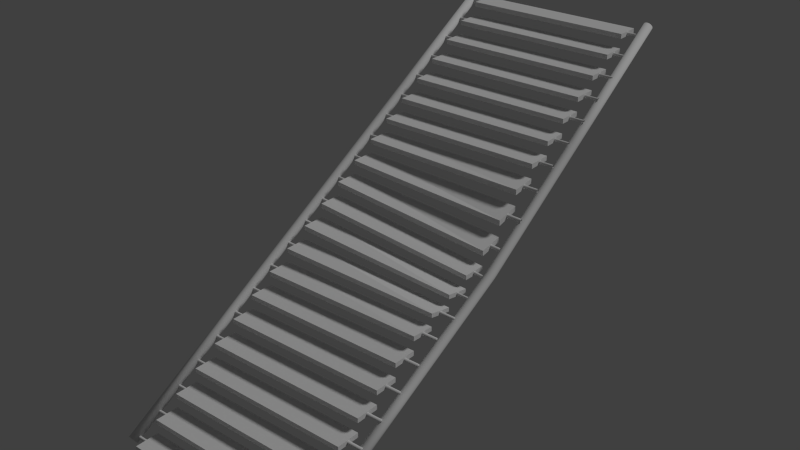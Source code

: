 # Source: stairs.blend  (saved by Blender 2.73.0; exported with 4.5.12 LTS)
import bpy
from mathutils import Matrix  # noqa: F401  (used for matrix-valued properties, if any)

bpy.ops.wm.read_factory_settings(use_empty=True)
scene = bpy.context.scene
scene.name = 'Scene'

# ---- collections
col_collection_1 = bpy.data.collections.new('Collection 1'); scene.collection.children.link(col_collection_1)

# ---- materials (node trees are filled in below, after node groups)
mat_stairs = bpy.data.materials.new('stairs')
mat_stairs.alpha_threshold = 0.0
mat_stairs.use_transparent_shadow = False
mat_stairs.roughness = 0.5
mat_stairs.line_color = (0.0, 0.0, 0.0, 1.0)

# ---- material node trees

# ---- world
world_world = bpy.data.worlds.new('World'); scene.world = world_world
world_world.color = (0.05088, 0.05088, 0.05088)
world_world.use_sun_shadow = False
world_world.sun_shadow_jitter_overblur = 0.0
world_world.cycles.sampling_method = 'MANUAL'
world_world.cycles.sample_map_resolution = 256

# ---- lights
light_sun = bpy.data.lights.new('Sun', 'SUN')
light_sun.transmission_factor = 0.0
light_sun.angle = 0.1993
light_sun.energy = 1.0
light_sun.shadow_buffer_clip_start = 0.5
light_sun.shadow_soft_size = 0.1
light_sun.shadow_cascade_max_distance = 1000.0
light_sun.cycles.use_multiple_importance_sampling = False

# ---- meshes
me_cylinder = bpy.data.meshes.new('Cylinder')
me_cylinder.from_pydata([(1.05, -0.01717, -0.0686), (1.05, 5.154, 3.033), (1.069, -0.01912, -0.06533), (1.069, 5.152, 3.036), (1.085, -0.0247, -0.05604), (1.085, 5.147, 3.045), (1.096, -0.03304, -0.04212), (1.096, 5.139, 3.059), (1.1, -0.04288, -0.02571), (1.1, 5.129, 3.076), (1.096, -0.05272, -0.009305), (1.096, 5.119, 3.092), (1.085, -0.06106, 0.004606), (1.085, 5.111, 3.106), (1.069, -0.06664, 0.0139), (1.069, 5.105, 3.115), (1.05, -0.0686, 0.01717), (1.05, 5.103, 3.118), (1.031, -0.06664, 0.0139), (1.031, 5.105, 3.115), (1.015, -0.06106, 0.004606), (1.015, 5.111, 3.106), (1.004, -0.05272, -0.009305), (1.004, 5.119, 3.092), (1.0, -0.04288, -0.02571), (1.0, 5.129, 3.076), (1.004, -0.03304, -0.04212), (1.004, 5.139, 3.059), (1.015, -0.0247, -0.05604), (1.015, 5.147, 3.045), (1.031, -0.01912, -0.06533), (1.031, 5.152, 3.036), (-1.05, -0.01717, -0.0686), (-1.05, 5.154, 3.033), (-1.069, -0.01912, -0.06533), (-1.069, 5.152, 3.036), (-1.085, -0.0247, -0.05604), (-1.085, 5.147, 3.045), (-1.096, -0.03304, -0.04212), (-1.096, 5.139, 3.059), (-1.1, -0.04288, -0.02571), (-1.1, 5.129, 3.076), (-1.096, -0.05272, -0.009305), (-1.096, 5.119, 3.092), (-1.085, -0.06106, 0.004606), (-1.085, 5.111, 3.106), (-1.069, -0.06664, 0.0139), (-1.069, 5.105, 3.115), (-1.05, -0.0686, 0.01717), (-1.05, 5.103, 3.118), (-1.031, -0.06664, 0.0139), (-1.031, 5.105, 3.115), (-1.015, -0.06106, 0.004606), (-1.015, 5.111, 3.106), (-1.004, -0.05272, -0.009305), (-1.004, 5.119, 3.092), (-1.0, -0.04288, -0.02571), (-1.0, 5.129, 3.076), (-1.004, -0.03304, -0.04212), (-1.004, 5.139, 3.059), (-1.015, -0.0247, -0.05604), (-1.015, 5.147, 3.045), (-1.031, -0.01912, -0.06533), (-1.031, 5.152, 3.036), (-0.9, -0.125, -0.025), (-0.9, 0.125, -0.025), (0.9, 0.125, -0.025), (0.9, -0.125, -0.025), (-0.9, -0.125, 0.025), (-0.9, 0.125, 0.025), (0.9, 0.125, 0.025), (0.9, -0.125, 0.025), (-1.054, 0.01555, 0.0), (1.054, 0.01555, 3.708e-09), (-1.054, 0.011, -0.011), (1.054, 0.011, -0.011), (-1.054, -6.798e-10, -0.01555), (1.054, 3.499e-09, -0.01555), (-1.054, -0.011, -0.011), (1.054, -0.011, -0.011), (-1.054, -0.01555, -1.854e-09), (1.054, -0.01555, 0.0), (-1.054, -0.011, 0.011), (1.054, -0.011, 0.011), (-1.054, -3.994e-09, 0.01555), (1.054, 1.855e-10, 0.01555), (-1.054, 0.011, 0.011), (1.054, 0.011, 0.011), (-0.9, 0.125, 0.125), (-0.9, 0.375, 0.125), (0.9, 0.375, 0.125), (0.9, 0.125, 0.125), (-0.9, 0.125, 0.175), (-0.9, 0.375, 0.175), (0.9, 0.375, 0.175), (0.9, 0.125, 0.175), (-1.054, 0.2656, 0.15), (1.054, 0.2656, 0.15), (-1.054, 0.261, 0.139), (1.054, 0.261, 0.139), (-1.054, 0.25, 0.1344), (1.054, 0.25, 0.1344), (-1.054, 0.239, 0.139), (1.054, 0.239, 0.139), (-1.054, 0.2344, 0.15), (1.054, 0.2344, 0.15), (-1.054, 0.239, 0.161), (1.054, 0.239, 0.161), (-1.054, 0.25, 0.1656), (1.054, 0.25, 0.1656), (-1.054, 0.261, 0.161), (1.054, 0.261, 0.161), (-0.9, 0.375, 0.275), (-0.9, 0.625, 0.275), (0.9, 0.625, 0.275), (0.9, 0.375, 0.275), (-0.9, 0.375, 0.325), (-0.9, 0.625, 0.325), (0.9, 0.625, 0.325), (0.9, 0.375, 0.325), (-1.054, 0.5156, 0.3), (1.054, 0.5156, 0.3), (-1.054, 0.511, 0.289), (1.054, 0.511, 0.289), (-1.054, 0.5, 0.2844), (1.054, 0.5, 0.2844), (-1.054, 0.489, 0.289), (1.054, 0.489, 0.289), (-1.054, 0.4844, 0.3), (1.054, 0.4844, 0.3), (-1.054, 0.489, 0.311), (1.054, 0.489, 0.311), (-1.054, 0.5, 0.3156), (1.054, 0.5, 0.3156), (-1.054, 0.511, 0.311), (1.054, 0.511, 0.311), (-0.9, 0.625, 0.425), (-0.9, 0.875, 0.425), (0.9, 0.875, 0.425), (0.9, 0.625, 0.425), (-0.9, 0.625, 0.475), (-0.9, 0.875, 0.475), (0.9, 0.875, 0.475), (0.9, 0.625, 0.475), (-1.054, 0.7656, 0.45), (1.054, 0.7656, 0.45), (-1.054, 0.761, 0.439), (1.054, 0.761, 0.439), (-1.054, 0.75, 0.4344), (1.054, 0.75, 0.4344), (-1.054, 0.739, 0.439), (1.054, 0.739, 0.439), (-1.054, 0.7344, 0.45), (1.054, 0.7344, 0.45), (-1.054, 0.739, 0.461), (1.054, 0.739, 0.461), (-1.054, 0.75, 0.4656), (1.054, 0.75, 0.4656), (-1.054, 0.761, 0.461), (1.054, 0.761, 0.461), (-0.9, 0.875, 0.575), (-0.9, 1.125, 0.575), (0.9, 1.125, 0.575), (0.9, 0.875, 0.575), (-0.9, 0.875, 0.625), (-0.9, 1.125, 0.625), (0.9, 1.125, 0.625), (0.9, 0.875, 0.625), (-1.054, 1.016, 0.6), (1.054, 1.016, 0.6), (-1.054, 1.011, 0.589), (1.054, 1.011, 0.589), (-1.054, 1.0, 0.5844), (1.054, 1.0, 0.5844), (-1.054, 0.989, 0.589), (1.054, 0.989, 0.589), (-1.054, 0.9844, 0.6), (1.054, 0.9844, 0.6), (-1.054, 0.989, 0.611), (1.054, 0.989, 0.611), (-1.054, 1.0, 0.6156), (1.054, 1.0, 0.6156), (-1.054, 1.011, 0.611), (1.054, 1.011, 0.611), (-0.9, 1.125, 0.725), (-0.9, 1.375, 0.725), (0.9, 1.375, 0.725), (0.9, 1.125, 0.725), (-0.9, 1.125, 0.775), (-0.9, 1.375, 0.775), (0.9, 1.375, 0.775), (0.9, 1.125, 0.775), (-1.054, 1.266, 0.75), (1.054, 1.266, 0.75), (-1.054, 1.261, 0.739), (1.054, 1.261, 0.739), (-1.054, 1.25, 0.7344), (1.054, 1.25, 0.7344), (-1.054, 1.239, 0.739), (1.054, 1.239, 0.739), (-1.054, 1.234, 0.75), (1.054, 1.234, 0.75), (-1.054, 1.239, 0.761), (1.054, 1.239, 0.761), (-1.054, 1.25, 0.7656), (1.054, 1.25, 0.7656), (-1.054, 1.261, 0.761), (1.054, 1.261, 0.761), (-0.9, 1.375, 0.875), (-0.9, 1.625, 0.875), (0.9, 1.625, 0.875), (0.9, 1.375, 0.875), (-0.9, 1.375, 0.925), (-0.9, 1.625, 0.925), (0.9, 1.625, 0.925), (0.9, 1.375, 0.925), (-1.054, 1.516, 0.9), (1.054, 1.516, 0.9), (-1.054, 1.511, 0.889), (1.054, 1.511, 0.889), (-1.054, 1.5, 0.8844), (1.054, 1.5, 0.8844), (-1.054, 1.489, 0.889), (1.054, 1.489, 0.889), (-1.054, 1.484, 0.9), (1.054, 1.484, 0.9), (-1.054, 1.489, 0.911), (1.054, 1.489, 0.911), (-1.054, 1.5, 0.9156), (1.054, 1.5, 0.9156), (-1.054, 1.511, 0.911), (1.054, 1.511, 0.911), (-0.9, 1.625, 1.025), (-0.9, 1.875, 1.025), (0.9, 1.875, 1.009), (0.9, 1.625, 1.025), (-0.9, 1.625, 1.075), (-0.9, 1.875, 1.075), (0.9, 1.875, 1.054), (0.9, 1.625, 1.075), (-1.054, 1.766, 1.05), (1.054, 1.766, 1.044), (-1.054, 1.761, 1.039), (1.054, 1.761, 1.034), (-1.054, 1.75, 1.034), (1.054, 1.75, 1.03), (-1.054, 1.739, 1.039), (1.054, 1.739, 1.036), (-1.054, 1.734, 1.05), (1.054, 1.734, 1.046), (-1.054, 1.739, 1.061), (1.054, 1.739, 1.057), (-1.054, 1.75, 1.066), (1.054, 1.75, 1.06), (-1.054, 1.761, 1.061), (1.054, 1.761, 1.055), (-0.9, 1.875, 1.175), (-0.9, 2.125, 1.175), (0.9, 2.125, 1.094), (0.9, 1.875, 1.145), (-0.9, 1.875, 1.225), (-0.9, 2.125, 1.225), (0.9, 2.125, 1.137), (0.9, 1.875, 1.191), (-1.054, 2.016, 1.2), (1.054, 2.016, 1.137), (-1.054, 2.011, 1.189), (1.054, 2.011, 1.129), (-1.054, 2.0, 1.184), (1.054, 2.0, 1.127), (-1.054, 1.989, 1.189), (1.054, 1.989, 1.133), (-1.054, 1.984, 1.2), (1.054, 1.984, 1.144), (-1.054, 1.989, 1.211), (1.054, 1.989, 1.152), (-1.054, 2.0, 1.216), (1.054, 2.0, 1.154), (-1.054, 2.011, 1.211), (1.054, 2.011, 1.148), (-0.9, 2.125, 1.325), (-0.9, 2.375, 1.325), (0.9, 2.375, 1.175), (0.9, 2.125, 1.224), (-0.9, 2.125, 1.375), (-0.9, 2.375, 1.375), (0.9, 2.375, 1.219), (0.9, 2.125, 1.269), (-1.054, 2.266, 1.35), (1.054, 2.266, 1.213), (-1.054, 2.261, 1.339), (1.054, 2.261, 1.204), (-1.054, 2.25, 1.334), (1.054, 2.25, 1.202), (-1.054, 2.239, 1.339), (1.054, 2.239, 1.208), (-1.054, 2.234, 1.35), (1.054, 2.234, 1.219), (-1.054, 2.239, 1.361), (1.054, 2.239, 1.227), (-1.054, 2.25, 1.366), (1.054, 2.25, 1.229), (-1.054, 2.261, 1.361), (1.054, 2.261, 1.223), (-0.9, 2.375, 1.475), (-0.9, 2.625, 1.475), (0.9, 2.625, 1.301), (0.9, 2.375, 1.311), (-0.9, 2.375, 1.525), (-0.9, 2.625, 1.525), (0.9, 2.625, 1.35), (0.9, 2.375, 1.359), (-1.054, 2.516, 1.5), (1.054, 2.516, 1.319), (-1.054, 2.511, 1.489), (1.054, 2.511, 1.308), (-1.054, 2.5, 1.484), (1.054, 2.5, 1.304), (-1.054, 2.489, 1.489), (1.054, 2.489, 1.309), (-1.054, 2.484, 1.5), (1.054, 2.484, 1.32), (-1.054, 2.489, 1.511), (1.054, 2.489, 1.33), (-1.054, 2.5, 1.516), (1.054, 2.5, 1.334), (-1.054, 2.511, 1.511), (1.054, 2.511, 1.33), (-0.9, 2.625, 1.625), (-0.9, 2.875, 1.625), (0.9, 2.875, 1.497), (0.9, 2.625, 1.455), (-0.9, 2.625, 1.675), (-0.9, 2.875, 1.675), (0.9, 2.875, 1.552), (0.9, 2.625, 1.51), (-1.054, 2.766, 1.65), (1.054, 2.766, 1.498), (-1.054, 2.761, 1.639), (1.054, 2.761, 1.485), (-1.054, 2.75, 1.634), (1.054, 2.75, 1.478), (-1.054, 2.739, 1.639), (1.054, 2.739, 1.482), (-1.054, 2.734, 1.65), (1.054, 2.734, 1.493), (-1.054, 2.739, 1.661), (1.054, 2.739, 1.505), (-1.054, 2.75, 1.666), (1.054, 2.75, 1.512), (-1.054, 2.761, 1.661), (1.054, 2.761, 1.51), (-0.9, 2.875, 1.775), (-0.9, 3.125, 1.775), (0.9, 3.125, 1.724), (0.9, 2.875, 1.666), (-0.9, 2.875, 1.825), (-0.9, 3.125, 1.825), (0.9, 3.125, 1.78), (0.9, 2.875, 1.725), (-1.054, 3.016, 1.8), (1.054, 3.016, 1.725), (-1.054, 3.011, 1.789), (1.054, 3.011, 1.711), (-1.054, 3.0, 1.784), (1.054, 3.0, 1.703), (-1.054, 2.989, 1.789), (1.054, 2.989, 1.706), (-1.054, 2.984, 1.8), (1.054, 2.984, 1.717), (-1.054, 2.989, 1.811), (1.054, 2.989, 1.731), (-1.054, 3.0, 1.816), (1.054, 3.0, 1.739), (-1.054, 3.011, 1.811), (1.054, 3.011, 1.736), (-0.9, 3.125, 1.925), (-0.9, 3.375, 1.925), (0.9, 3.375, 1.923), (0.9, 3.125, 1.892), (-0.9, 3.125, 1.975), (-0.9, 3.375, 1.975), (0.9, 3.375, 1.974), (0.9, 3.125, 1.949), (-1.054, 3.266, 1.95), (1.054, 3.266, 1.94), (-1.054, 3.261, 1.939), (1.054, 3.261, 1.928), (-1.054, 3.25, 1.934), (1.054, 3.25, 1.921), (-1.054, 3.239, 1.939), (1.054, 3.239, 1.925), (-1.054, 3.234, 1.95), (1.054, 3.234, 1.936), (-1.054, 3.239, 1.961), (1.054, 3.239, 1.948), (-1.054, 3.25, 1.966), (1.054, 3.25, 1.955), (-1.054, 3.261, 1.961), (1.054, 3.261, 1.951), (-0.9, 3.375, 2.075), (-0.9, 3.625, 2.075), (0.9, 3.625, 2.075), (0.9, 3.375, 2.075), (-0.9, 3.375, 2.125), (-0.9, 3.625, 2.125), (0.9, 3.625, 2.125), (0.9, 3.375, 2.125), (-1.054, 3.516, 2.1), (1.054, 3.516, 2.1), (-1.054, 3.511, 2.089), (1.054, 3.511, 2.089), (-1.054, 3.5, 2.084), (1.054, 3.5, 2.084), (-1.054, 3.489, 2.089), (1.054, 3.489, 2.089), (-1.054, 3.484, 2.1), (1.054, 3.484, 2.1), (-1.054, 3.489, 2.111), (1.054, 3.489, 2.111), (-1.054, 3.5, 2.116), (1.054, 3.5, 2.116), (-1.054, 3.511, 2.111), (1.054, 3.511, 2.111), (-0.9, 3.625, 2.225), (-0.9, 3.875, 2.225), (0.9, 3.875, 2.225), (0.9, 3.625, 2.225), (-0.9, 3.625, 2.275), (-0.9, 3.875, 2.275), (0.9, 3.875, 2.275), (0.9, 3.625, 2.275), (-1.054, 3.766, 2.25), (1.054, 3.766, 2.25), (-1.054, 3.761, 2.239), (1.054, 3.761, 2.239), (-1.054, 3.75, 2.234), (1.054, 3.75, 2.234), (-1.054, 3.739, 2.239), (1.054, 3.739, 2.239), (-1.054, 3.734, 2.25), (1.054, 3.734, 2.25), (-1.054, 3.739, 2.261), (1.054, 3.739, 2.261), (-1.054, 3.75, 2.266), (1.054, 3.75, 2.266), (-1.054, 3.761, 2.261), (1.054, 3.761, 2.261), (-0.9, 3.875, 2.375), (-0.9, 4.125, 2.375), (0.9, 4.125, 2.375), (0.9, 3.875, 2.375), (-0.9, 3.875, 2.425), (-0.9, 4.125, 2.425), (0.9, 4.125, 2.425), (0.9, 3.875, 2.425), (-1.054, 4.016, 2.4), (1.054, 4.016, 2.4), (-1.054, 4.011, 2.389), (1.054, 4.011, 2.389), (-1.054, 4.0, 2.384), (1.054, 4.0, 2.384), (-1.054, 3.989, 2.389), (1.054, 3.989, 2.389), (-1.054, 3.984, 2.4), (1.054, 3.984, 2.4), (-1.054, 3.989, 2.411), (1.054, 3.989, 2.411), (-1.054, 4.0, 2.416), (1.054, 4.0, 2.416), (-1.054, 4.011, 2.411), (1.054, 4.011, 2.411), (-0.9, 4.125, 2.525), (-0.9, 4.375, 2.525), (0.9, 4.375, 2.525), (0.9, 4.125, 2.525), (-0.9, 4.125, 2.575), (-0.9, 4.375, 2.575), (0.9, 4.375, 2.575), (0.9, 4.125, 2.575), (-1.054, 4.266, 2.55), (1.054, 4.266, 2.55), (-1.054, 4.261, 2.539), (1.054, 4.261, 2.539), (-1.054, 4.25, 2.534), (1.054, 4.25, 2.534), (-1.054, 4.239, 2.539), (1.054, 4.239, 2.539), (-1.054, 4.234, 2.55), (1.054, 4.234, 2.55), (-1.054, 4.239, 2.561), (1.054, 4.239, 2.561), (-1.054, 4.25, 2.566), (1.054, 4.25, 2.566), (-1.054, 4.261, 2.561), (1.054, 4.261, 2.561), (-0.9, 4.375, 2.675), (-0.9, 4.625, 2.675), (0.9, 4.625, 2.675), (0.9, 4.375, 2.675), (-0.9, 4.375, 2.725), (-0.9, 4.625, 2.725), (0.9, 4.625, 2.725), (0.9, 4.375, 2.725), (-1.054, 4.516, 2.7), (1.054, 4.516, 2.7), (-1.054, 4.511, 2.689), (1.054, 4.511, 2.689), (-1.054, 4.5, 2.684), (1.054, 4.5, 2.684), (-1.054, 4.489, 2.689), (1.054, 4.489, 2.689), (-1.054, 4.484, 2.7), (1.054, 4.484, 2.7), (-1.054, 4.489, 2.711), (1.054, 4.489, 2.711), (-1.054, 4.5, 2.716), (1.054, 4.5, 2.716), (-1.054, 4.511, 2.711), (1.054, 4.511, 2.711), (-0.9, 4.625, 2.825), (-0.9, 4.875, 2.825), (0.9, 4.875, 2.825), (0.9, 4.625, 2.825), (-0.9, 4.625, 2.875), (-0.9, 4.875, 2.875), (0.9, 4.875, 2.875), (0.9, 4.625, 2.875), (-1.054, 4.766, 2.85), (1.054, 4.766, 2.85), (-1.054, 4.761, 2.839), (1.054, 4.761, 2.839), (-1.054, 4.75, 2.834), (1.054, 4.75, 2.834), (-1.054, 4.739, 2.839), (1.054, 4.739, 2.839), (-1.054, 4.734, 2.85), (1.054, 4.734, 2.85), (-1.054, 4.739, 2.861), (1.054, 4.739, 2.861), (-1.054, 4.75, 2.866), (1.054, 4.75, 2.866), (-1.054, 4.761, 2.861), (1.054, 4.761, 2.861), (-0.9, 4.875, 2.975), (-0.9, 5.125, 2.975), (0.9, 5.125, 2.975), (0.9, 4.875, 2.975), (-0.9, 4.875, 3.025), (-0.9, 5.125, 3.025), (0.9, 5.125, 3.025), (0.9, 4.875, 3.025), (-1.054, 5.016, 3.0), (1.054, 5.016, 3.0), (-1.054, 5.011, 2.989), (1.054, 5.011, 2.989), (-1.054, 5.0, 2.984), (1.054, 5.0, 2.984), (-1.054, 4.989, 2.989), (1.054, 4.989, 2.989), (-1.054, 4.984, 3.0), (1.054, 4.984, 3.0), (-1.054, 4.989, 3.011), (1.054, 4.989, 3.011), (-1.054, 5.0, 3.016), (1.054, 5.0, 3.016), (-1.054, 5.011, 3.011), (1.054, 5.011, 3.011), (1.05, 2.569, 1.299), (1.069, 2.567, 1.303), (1.085, 2.561, 1.312), (1.096, 2.553, 1.326), (1.1, 2.543, 1.342), (1.096, 2.533, 1.359), (1.085, 2.525, 1.372), (1.069, 2.519, 1.382), (1.05, 2.517, 1.385), (1.031, 2.519, 1.382), (1.015, 2.525, 1.372), (1.004, 2.533, 1.359), (1.0, 2.543, 1.342), (1.004, 2.553, 1.326), (1.015, 2.561, 1.312), (1.031, 2.567, 1.303), (-1.05, 2.569, 1.482), (-1.069, 2.567, 1.485), (-1.085, 2.561, 1.495), (-1.096, 2.553, 1.509), (-1.1, 2.543, 1.525), (-1.096, 2.533, 1.541), (-1.085, 2.525, 1.555), (-1.069, 2.519, 1.565), (-1.05, 2.517, 1.568), (-1.031, 2.519, 1.565), (-1.015, 2.525, 1.555), (-1.004, 2.533, 1.541), (-1.0, 2.543, 1.525), (-1.004, 2.553, 1.509), (-1.015, 2.561, 1.495), (-1.031, 2.567, 1.485), (-1.05, 3.862, 2.257), (-1.069, 3.86, 2.261), (-1.085, 3.854, 2.27), (-1.096, 3.846, 2.284), (-1.1, 3.836, 2.3), (-1.096, 3.826, 2.317), (-1.085, 3.818, 2.331), (-1.069, 3.812, 2.34), (-1.05, 3.81, 2.343), (-1.031, 3.812, 2.34), (-1.015, 3.818, 2.331), (-1.004, 3.826, 2.317), (-1.0, 3.836, 2.3), (-1.004, 3.846, 2.284), (-1.015, 3.854, 2.27), (-1.031, 3.86, 2.261), (1.05, 3.862, 2.166), (1.069, 3.86, 2.169), (1.085, 3.854, 2.179), (1.096, 3.846, 2.192), (1.1, 3.836, 2.209), (1.096, 3.826, 2.225), (1.085, 3.818, 2.239), (1.069, 3.812, 2.249), (1.05, 3.81, 2.252), (1.031, 3.812, 2.249), (1.015, 3.818, 2.239), (1.004, 3.826, 2.225), (1.0, 3.836, 2.209), (1.004, 3.846, 2.192), (1.015, 3.854, 2.179), (1.031, 3.86, 2.169), (1.069, 1.274, 0.6186), (1.085, 1.268, 0.6279), (1.096, 1.26, 0.6418), (1.1, 1.25, 0.6582), (1.096, 1.24, 0.6746), (1.085, 1.232, 0.6885), (1.069, 1.226, 0.6978), (1.05, 1.224, 0.7011), (1.031, 1.226, 0.6978), (1.015, 1.232, 0.6885), (1.004, 1.24, 0.6746), (1.0, 1.25, 0.6582), (1.004, 1.26, 0.6418), (1.015, 1.268, 0.6279), (1.031, 1.274, 0.6186), (1.05, 1.276, 0.6153), (-1.069, 1.274, 0.71), (-1.085, 1.268, 0.7193), (-1.096, 1.26, 0.7332), (-1.1, 1.25, 0.7496), (-1.096, 1.24, 0.766), (-1.085, 1.232, 0.7799), (-1.069, 1.226, 0.7892), (-1.05, 1.224, 0.7925), (-1.031, 1.226, 0.7892), (-1.015, 1.232, 0.7799), (-1.004, 1.24, 0.766), (-1.0, 1.25, 0.7496), (-1.004, 1.26, 0.7332), (-1.015, 1.268, 0.7193), (-1.031, 1.274, 0.71), (-1.05, 1.276, 0.7067)], [], [(616, 1, 3, 617), (617, 3, 5, 618), (618, 5, 7, 619), (619, 7, 9, 620), (620, 9, 11, 621), (621, 11, 13, 622), (622, 13, 15, 623), (623, 15, 17, 624), (624, 17, 19, 625), (625, 19, 21, 626), (626, 21, 23, 627), (627, 23, 25, 628), (628, 25, 27, 629), (629, 27, 29, 630), (3, 1, 31, 29, 27, 25, 23, 21, 19, 17, 15, 13, 11, 9, 7, 5), (631, 31, 1, 616), (630, 29, 31, 631), (0, 2, 4, 6, 8, 10, 12, 14, 16, 18, 20, 22, 24, 26, 28, 30), (600, 601, 35, 33), (601, 602, 37, 35), (602, 603, 39, 37), (603, 604, 41, 39), (604, 605, 43, 41), (605, 606, 45, 43), (606, 607, 47, 45), (607, 608, 49, 47), (608, 609, 51, 49), (609, 610, 53, 51), (610, 611, 55, 53), (611, 612, 57, 55), (612, 613, 59, 57), (613, 614, 61, 59), (35, 37, 39, 41, 43, 45, 47, 49, 51, 53, 55, 57, 59, 61, 63, 33), (615, 600, 33, 63), (614, 615, 63, 61), (32, 62, 60, 58, 56, 54, 52, 50, 48, 46, 44, 42, 40, 38, 36, 34), (68, 69, 65, 64), (69, 70, 66, 65), (70, 71, 67, 66), (71, 68, 64, 67), (64, 65, 66, 67), (71, 70, 69, 68), (72, 73, 75, 74), (74, 75, 77, 76), (76, 77, 79, 78), (78, 79, 81, 80), (80, 81, 83, 82), (82, 83, 85, 84), (86, 87, 73, 72), (84, 85, 87, 86), (92, 93, 89, 88), (93, 94, 90, 89), (94, 95, 91, 90), (95, 92, 88, 91), (88, 89, 90, 91), (95, 94, 93, 92), (96, 97, 99, 98), (98, 99, 101, 100), (100, 101, 103, 102), (102, 103, 105, 104), (104, 105, 107, 106), (106, 107, 109, 108), (110, 111, 97, 96), (108, 109, 111, 110), (116, 117, 113, 112), (117, 118, 114, 113), (118, 119, 115, 114), (119, 116, 112, 115), (112, 113, 114, 115), (119, 118, 117, 116), (120, 121, 123, 122), (122, 123, 125, 124), (124, 125, 127, 126), (126, 127, 129, 128), (128, 129, 131, 130), (130, 131, 133, 132), (134, 135, 121, 120), (132, 133, 135, 134), (140, 141, 137, 136), (141, 142, 138, 137), (142, 143, 139, 138), (143, 140, 136, 139), (136, 137, 138, 139), (143, 142, 141, 140), (144, 145, 147, 146), (146, 147, 149, 148), (148, 149, 151, 150), (150, 151, 153, 152), (152, 153, 155, 154), (154, 155, 157, 156), (158, 159, 145, 144), (156, 157, 159, 158), (164, 165, 161, 160), (165, 166, 162, 161), (166, 167, 163, 162), (167, 164, 160, 163), (160, 161, 162, 163), (167, 166, 165, 164), (168, 169, 171, 170), (170, 171, 173, 172), (172, 173, 175, 174), (174, 175, 177, 176), (176, 177, 179, 178), (178, 179, 181, 180), (182, 183, 169, 168), (180, 181, 183, 182), (188, 189, 185, 184), (189, 190, 186, 185), (190, 191, 187, 186), (191, 188, 184, 187), (184, 185, 186, 187), (191, 190, 189, 188), (192, 193, 195, 194), (194, 195, 197, 196), (196, 197, 199, 198), (198, 199, 201, 200), (200, 201, 203, 202), (202, 203, 205, 204), (206, 207, 193, 192), (204, 205, 207, 206), (212, 213, 209, 208), (213, 214, 210, 209), (214, 215, 211, 210), (215, 212, 208, 211), (208, 209, 210, 211), (215, 214, 213, 212), (216, 217, 219, 218), (218, 219, 221, 220), (220, 221, 223, 222), (222, 223, 225, 224), (224, 225, 227, 226), (226, 227, 229, 228), (230, 231, 217, 216), (228, 229, 231, 230), (236, 237, 233, 232), (237, 238, 234, 233), (238, 239, 235, 234), (239, 236, 232, 235), (232, 233, 234, 235), (239, 238, 237, 236), (240, 241, 243, 242), (242, 243, 245, 244), (244, 245, 247, 246), (246, 247, 249, 248), (248, 249, 251, 250), (250, 251, 253, 252), (254, 255, 241, 240), (252, 253, 255, 254), (260, 261, 257, 256), (261, 262, 258, 257), (262, 263, 259, 258), (263, 260, 256, 259), (256, 257, 258, 259), (263, 262, 261, 260), (264, 265, 267, 266), (266, 267, 269, 268), (268, 269, 271, 270), (270, 271, 273, 272), (272, 273, 275, 274), (274, 275, 277, 276), (278, 279, 265, 264), (276, 277, 279, 278), (284, 285, 281, 280), (285, 286, 282, 281), (286, 287, 283, 282), (287, 284, 280, 283), (280, 281, 282, 283), (287, 286, 285, 284), (288, 289, 291, 290), (290, 291, 293, 292), (292, 293, 295, 294), (294, 295, 297, 296), (296, 297, 299, 298), (298, 299, 301, 300), (302, 303, 289, 288), (300, 301, 303, 302), (308, 309, 305, 304), (309, 310, 306, 305), (310, 311, 307, 306), (311, 308, 304, 307), (304, 305, 306, 307), (311, 310, 309, 308), (312, 313, 315, 314), (314, 315, 317, 316), (316, 317, 319, 318), (318, 319, 321, 320), (320, 321, 323, 322), (322, 323, 325, 324), (326, 327, 313, 312), (324, 325, 327, 326), (332, 333, 329, 328), (333, 334, 330, 329), (334, 335, 331, 330), (335, 332, 328, 331), (328, 329, 330, 331), (335, 334, 333, 332), (336, 337, 339, 338), (338, 339, 341, 340), (340, 341, 343, 342), (342, 343, 345, 344), (344, 345, 347, 346), (346, 347, 349, 348), (350, 351, 337, 336), (348, 349, 351, 350), (356, 357, 353, 352), (357, 358, 354, 353), (358, 359, 355, 354), (359, 356, 352, 355), (352, 353, 354, 355), (359, 358, 357, 356), (360, 361, 363, 362), (362, 363, 365, 364), (364, 365, 367, 366), (366, 367, 369, 368), (368, 369, 371, 370), (370, 371, 373, 372), (374, 375, 361, 360), (372, 373, 375, 374), (380, 381, 377, 376), (381, 382, 378, 377), (382, 383, 379, 378), (383, 380, 376, 379), (376, 377, 378, 379), (383, 382, 381, 380), (384, 385, 387, 386), (386, 387, 389, 388), (388, 389, 391, 390), (390, 391, 393, 392), (392, 393, 395, 394), (394, 395, 397, 396), (398, 399, 385, 384), (396, 397, 399, 398), (404, 405, 401, 400), (405, 406, 402, 401), (406, 407, 403, 402), (407, 404, 400, 403), (400, 401, 402, 403), (407, 406, 405, 404), (408, 409, 411, 410), (410, 411, 413, 412), (412, 413, 415, 414), (414, 415, 417, 416), (416, 417, 419, 418), (418, 419, 421, 420), (422, 423, 409, 408), (420, 421, 423, 422), (428, 429, 425, 424), (429, 430, 426, 425), (430, 431, 427, 426), (431, 428, 424, 427), (424, 425, 426, 427), (431, 430, 429, 428), (432, 433, 435, 434), (434, 435, 437, 436), (436, 437, 439, 438), (438, 439, 441, 440), (440, 441, 443, 442), (442, 443, 445, 444), (446, 447, 433, 432), (444, 445, 447, 446), (452, 453, 449, 448), (453, 454, 450, 449), (454, 455, 451, 450), (455, 452, 448, 451), (448, 449, 450, 451), (455, 454, 453, 452), (456, 457, 459, 458), (458, 459, 461, 460), (460, 461, 463, 462), (462, 463, 465, 464), (464, 465, 467, 466), (466, 467, 469, 468), (470, 471, 457, 456), (468, 469, 471, 470), (476, 477, 473, 472), (477, 478, 474, 473), (478, 479, 475, 474), (479, 476, 472, 475), (472, 473, 474, 475), (479, 478, 477, 476), (480, 481, 483, 482), (482, 483, 485, 484), (484, 485, 487, 486), (486, 487, 489, 488), (488, 489, 491, 490), (490, 491, 493, 492), (494, 495, 481, 480), (492, 493, 495, 494), (500, 501, 497, 496), (501, 502, 498, 497), (502, 503, 499, 498), (503, 500, 496, 499), (496, 497, 498, 499), (503, 502, 501, 500), (504, 505, 507, 506), (506, 507, 509, 508), (508, 509, 511, 510), (510, 511, 513, 512), (512, 513, 515, 514), (514, 515, 517, 516), (518, 519, 505, 504), (516, 517, 519, 518), (524, 525, 521, 520), (525, 526, 522, 521), (526, 527, 523, 522), (527, 524, 520, 523), (520, 521, 522, 523), (527, 526, 525, 524), (528, 529, 531, 530), (530, 531, 533, 532), (532, 533, 535, 534), (534, 535, 537, 536), (536, 537, 539, 538), (538, 539, 541, 540), (542, 543, 529, 528), (540, 541, 543, 542), (548, 549, 545, 544), (549, 550, 546, 545), (550, 551, 547, 546), (551, 548, 544, 547), (544, 545, 546, 547), (551, 550, 549, 548), (552, 553, 555, 554), (554, 555, 557, 556), (556, 557, 559, 558), (558, 559, 561, 560), (560, 561, 563, 562), (562, 563, 565, 564), (566, 567, 553, 552), (564, 565, 567, 566), (647, 568, 569, 632), (632, 569, 570, 633), (633, 570, 571, 634), (634, 571, 572, 635), (635, 572, 573, 636), (636, 573, 574, 637), (637, 574, 575, 638), (638, 575, 576, 639), (639, 576, 577, 640), (640, 577, 578, 641), (641, 578, 579, 642), (642, 579, 580, 643), (643, 580, 581, 644), (644, 581, 582, 645), (646, 583, 568, 647), (645, 582, 583, 646), (663, 648, 585, 584), (648, 649, 586, 585), (649, 650, 587, 586), (650, 651, 588, 587), (651, 652, 589, 588), (652, 653, 590, 589), (653, 654, 591, 590), (654, 655, 592, 591), (655, 656, 593, 592), (656, 657, 594, 593), (657, 658, 595, 594), (658, 659, 596, 595), (659, 660, 597, 596), (660, 661, 598, 597), (662, 663, 584, 599), (661, 662, 599, 598), (267, 265, 279, 277, 275, 273, 271, 269), (243, 241, 255, 253, 251, 249, 247, 245), (219, 217, 231, 229, 227, 225, 223, 221), (195, 193, 207, 205, 203, 201, 199, 197), (171, 169, 183, 181, 179, 177, 175, 173), (147, 145, 159, 157, 155, 153, 151, 149), (123, 121, 135, 133, 131, 129, 127, 125), (598, 599, 615, 614), (599, 584, 600, 615), (597, 598, 614, 613), (596, 597, 613, 612), (595, 596, 612, 611), (594, 595, 611, 610), (593, 594, 610, 609), (592, 593, 609, 608), (591, 592, 608, 607), (590, 591, 607, 606), (589, 590, 606, 605), (588, 589, 605, 604), (587, 588, 604, 603), (586, 587, 603, 602), (585, 586, 602, 601), (584, 585, 601, 600), (582, 630, 631, 583), (583, 631, 616, 568), (581, 629, 630, 582), (580, 628, 629, 581), (579, 627, 628, 580), (578, 626, 627, 579), (577, 625, 626, 578), (576, 624, 625, 577), (575, 623, 624, 576), (574, 622, 623, 575), (573, 621, 622, 574), (572, 620, 621, 573), (571, 619, 620, 572), (570, 618, 619, 571), (569, 617, 618, 570), (568, 616, 617, 569), (28, 645, 646, 30), (30, 646, 647, 0), (26, 644, 645, 28), (24, 643, 644, 26), (22, 642, 643, 24), (20, 641, 642, 22), (18, 640, 641, 20), (16, 639, 640, 18), (14, 638, 639, 16), (12, 637, 638, 14), (10, 636, 637, 12), (8, 635, 636, 10), (6, 634, 635, 8), (4, 633, 634, 6), (2, 632, 633, 4), (0, 647, 632, 2), (60, 62, 662, 661), (62, 32, 663, 662), (58, 60, 661, 660), (56, 58, 660, 659), (54, 56, 659, 658), (52, 54, 658, 657), (50, 52, 657, 656), (48, 50, 656, 655), (46, 48, 655, 654), (44, 46, 654, 653), (42, 44, 653, 652), (40, 42, 652, 651), (38, 40, 651, 650), (36, 38, 650, 649), (34, 36, 649, 648), (32, 34, 648, 663)])
me_cylinder.polygons.foreach_set('use_smooth', [1, 1, 1, 1, 1, 1, 1, 1, 1, 1, 1, 1, 1, 1, 0, 1, 1, 0, 1, 1, 1, 1, 1, 1, 1, 1, 1, 1, 1, 1, 1, 1, 0, 1, 1, 0, 0, 0, 0, 0, 0, 0, 1, 1, 1, 1, 1, 1, 1, 1, 0, 0, 0, 0, 0, 0, 1, 1, 1, 1, 1, 1, 1, 1, 0, 0, 0, 0, 0, 0, 1, 1, 1, 1, 1, 1, 1, 1, 0, 0, 0, 0, 0, 0, 1, 1, 1, 1, 1, 1, 1, 1, 0, 0, 0, 0, 0, 0, 1, 1, 1, 1, 1, 1, 1, 1, 0, 0, 0, 0, 0, 0, 1, 1, 1, 1, 1, 1, 1, 1, 0, 0, 0, 0, 0, 0, 1, 1, 1, 1, 1, 1, 1, 1, 0, 0, 0, 0, 0, 0, 1, 1, 1, 1, 1, 1, 1, 1, 0, 0, 0, 0, 0, 0, 1, 1, 1, 1, 1, 1, 1, 1, 0, 0, 0, 0, 0, 0, 1, 1, 1, 1, 1, 1, 1, 1, 0, 0, 0, 0, 0, 0, 1, 1, 1, 1, 1, 1, 1, 1, 0, 0, 0, 0, 0, 0, 1, 1, 1, 1, 1, 1, 1, 1, 0, 0, 0, 0, 0, 0, 1, 1, 1, 1, 1, 1, 1, 1, 0, 0, 0, 0, 0, 0, 1, 1, 1, 1, 1, 1, 1, 1, 0, 0, 0, 0, 0, 0, 1, 1, 1, 1, 1, 1, 1, 1, 0, 0, 0, 0, 0, 0, 1, 1, 1, 1, 1, 1, 1, 1, 0, 0, 0, 0, 0, 0, 1, 1, 1, 1, 1, 1, 1, 1, 0, 0, 0, 0, 0, 0, 1, 1, 1, 1, 1, 1, 1, 1, 0, 0, 0, 0, 0, 0, 1, 1, 1, 1, 1, 1, 1, 1, 0, 0, 0, 0, 0, 0, 1, 1, 1, 1, 1, 1, 1, 1, 0, 0, 0, 0, 0, 0, 1, 1, 1, 1, 1, 1, 1, 1, 1, 1, 1, 1, 1, 1, 1, 1, 1, 1, 1, 1, 1, 1, 1, 1, 1, 1, 1, 1, 1, 1, 1, 1, 1, 1, 1, 1, 1, 1, 1, 1, 1, 1, 1, 1, 1, 1, 1, 1, 1, 1, 1, 1, 1, 1, 1, 1, 1, 1, 1, 1, 1, 1, 1, 1, 1, 1, 1, 1, 1, 1, 1, 1, 1, 1, 1, 1, 1, 1, 1, 1, 1, 1, 1, 1, 1, 1, 1, 1, 1, 1, 1, 1, 1, 1, 1, 1, 1, 1, 1, 1, 1, 1, 1, 1, 1, 1, 1, 1, 1, 1, 1])
_uv = me_cylinder.uv_layers.new(name='UVMap')
_uv.uv.foreach_set('vector', [0.6897, 0.7807, 0.6897, 0.4781, 0.695, 0.478, 0.695, 0.7807, 0.695, 0.7807, 0.695, 0.478, 0.7003, 0.4779, 0.7003, 0.7805, 0.7003, 0.7805, 0.7003, 0.4779, 0.7056, 0.4777, 0.7056, 0.7803, 0.7056, 0.7803, 0.7056, 0.4777, 0.7109, 0.4774, 0.7109, 0.78, 0.7109, 0.78, 0.7109, 0.4774, 0.7161, 0.4771, 0.7161, 0.7798, 0.7161, 0.7798, 0.7161, 0.4771, 0.7214, 0.4769, 0.7214, 0.7796, 0.7214, 0.7796, 0.7214, 0.4769, 0.7267, 0.4768, 0.7267, 0.7794, 0.7267, 0.7794, 0.7267, 0.4768, 0.732, 0.4767, 0.732, 0.7794, 0.732, 0.7794, 0.732, 0.4767, 0.7373, 0.4768, 0.7373, 0.7794, 0.7373, 0.7794, 0.7373, 0.4768, 0.7425, 0.4769, 0.7425, 0.7795, 0.7425, 0.7795, 0.7425, 0.4769, 0.7478, 0.4771, 0.7478, 0.7797, 0.7478, 0.7797, 0.7478, 0.4771, 0.7531, 0.4773, 0.7531, 0.7799, 0.7531, 0.7799, 0.7531, 0.4773, 0.7584, 0.4775, 0.7584, 0.7801, 0.7584, 0.7801, 0.7584, 0.4775, 0.7637, 0.4777, 0.7637, 0.7803, 0.8283, 0.3892, 0.8191, 0.3984, 0.8071, 0.4034, 0.7941, 0.4034, 0.7821, 0.3984, 0.7729, 0.3892, 0.768, 0.3772, 0.768, 0.3642, 0.7729, 0.3522, 0.7821, 0.343, 0.7941, 0.3381, 0.8071, 0.3381, 0.8191, 0.343, 0.8283, 0.3522, 0.8332, 0.3642, 0.8332, 0.3772, 0.7689, 0.7805, 0.7689, 0.4778, 0.7742, 0.4779, 0.7742, 0.7805, 0.7637, 0.7803, 0.7637, 0.4777, 0.7689, 0.4778, 0.7689, 0.7805, 0.7953, 0.4089, 0.8083, 0.4089, 0.8203, 0.4139, 0.8294, 0.4231, 0.8344, 0.4351, 0.8344, 0.448, 0.8294, 0.46, 0.8203, 0.4692, 0.8083, 0.4742, 0.7953, 0.4742, 0.7833, 0.4692, 0.7741, 0.46, 0.7691, 0.448, 0.7691, 0.4351, 0.7741, 0.4231, 0.7833, 0.4139, 0.6355, 0.775, 0.6303, 0.7749, 0.6303, 0.4771, 0.6355, 0.4771, 0.6303, 0.7749, 0.6251, 0.7749, 0.6251, 0.477, 0.6303, 0.4771, 0.6251, 0.7749, 0.6199, 0.7749, 0.6199, 0.477, 0.6251, 0.477, 0.6199, 0.7749, 0.6147, 0.7749, 0.6147, 0.477, 0.6199, 0.477, 0.6147, 0.7749, 0.6095, 0.7749, 0.6095, 0.477, 0.6147, 0.477, 0.6095, 0.7749, 0.6043, 0.7748, 0.6043, 0.477, 0.6095, 0.477, 0.6043, 0.7748, 0.5991, 0.7748, 0.5991, 0.4769, 0.6043, 0.477, 0.5991, 0.7748, 0.5939, 0.7748, 0.5939, 0.4769, 0.5991, 0.4769, 0.5939, 0.7748, 0.5887, 0.7748, 0.5887, 0.4769, 0.5939, 0.4769, 0.5887, 0.7748, 0.5835, 0.7747, 0.5835, 0.4769, 0.5887, 0.4769, 0.5835, 0.7747, 0.5783, 0.7747, 0.5783, 0.4768, 0.5835, 0.4769, 0.5783, 0.7747, 0.5731, 0.7747, 0.5731, 0.4768, 0.5783, 0.4768, 0.5731, 0.7747, 0.5679, 0.7747, 0.5679, 0.4768, 0.5731, 0.4768, 0.5679, 0.7747, 0.5627, 0.7746, 0.5627, 0.4768, 0.5679, 0.4768, 0.782, 0.2317, 0.7729, 0.2225, 0.7679, 0.2105, 0.7679, 0.1975, 0.7729, 0.1855, 0.782, 0.1763, 0.794, 0.1714, 0.807, 0.1714, 0.819, 0.1763, 0.8282, 0.1855, 0.8332, 0.1975, 0.8332, 0.2105, 0.8282, 0.2225, 0.819, 0.2317, 0.807, 0.2366, 0.794, 0.2366, 0.5575, 0.7746, 0.5523, 0.7746, 0.5523, 0.4767, 0.5575, 0.4767, 0.5627, 0.7746, 0.5575, 0.7746, 0.5575, 0.4767, 0.5627, 0.4768, 0.819, 0.2619, 0.8282, 0.2711, 0.8332, 0.2831, 0.8332, 0.2961, 0.8282, 0.3081, 0.819, 0.3172, 0.807, 0.3222, 0.794, 0.3222, 0.782, 0.3172, 0.7729, 0.3081, 0.7679, 0.2961, 0.7679, 0.2831, 0.7729, 0.2711, 0.782, 0.2619, 0.794, 0.2569, 0.807, 0.2569, 0.5808, 0.9901, 0.5256, 0.9901, 0.5256, 0.979, 0.5808, 0.979, 0.5256, 0.9901, 0.1279, 0.9901, 0.1279, 0.979, 0.5256, 0.979, 0.1279, 0.9901, 0.07264, 0.9901, 0.07264, 0.979, 0.1279, 0.979, 0.9782, 0.9901, 0.5808, 0.9901, 0.5808, 0.979, 0.9782, 0.979, 0.02282, 0.4714, 0.02282, 0.3691, 0.7595, 0.3691, 0.7595, 0.4714, 0.7595, 0.3691, 0.7595, 0.4714, 0.02282, 0.4714, 0.02282, 0.3691, 0.01598, 0.9918, 0.01597, 0.6868, 0.0213, 0.6867, 0.0213, 0.9918, 0.0213, 0.9918, 0.0213, 0.6867, 0.02662, 0.6867, 0.02663, 0.9917, 0.02663, 0.9917, 0.02662, 0.6867, 0.03195, 0.6866, 0.03195, 0.9917, 0.03195, 0.9917, 0.03195, 0.6866, 0.03727, 0.6866, 0.03727, 0.9916, 0.03727, 0.9916, 0.03727, 0.6866, 0.04259, 0.6865, 0.0426, 0.9916, 0.0426, 0.9916, 0.04259, 0.6865, 0.04792, 0.6865, 0.04792, 0.9916, 0.01065, 0.9918, 0.01065, 0.6868, 0.01597, 0.6868, 0.01598, 0.9918, 0.00533, 0.9919, 0.005326, 0.6868, 0.01065, 0.6868, 0.01065, 0.9918, 0.5808, 0.9495, 0.5256, 0.9495, 0.5256, 0.9384, 0.5808, 0.9384, 0.5256, 0.9495, 0.1279, 0.9495, 0.1279, 0.9384, 0.5256, 0.9384, 0.1279, 0.9495, 0.07264, 0.9495, 0.07264, 0.9384, 0.1279, 0.9384, 0.9782, 0.9495, 0.5808, 0.9495, 0.5808, 0.9384, 0.9782, 0.9385, 0.02284, 0.4714, 0.02284, 0.3691, 0.7595, 0.3691, 0.7595, 0.4714, 0.7584, 0.01796, 0.7584, 0.1203, 0.0217, 0.1203, 0.0217, 0.01796, 0.0159, 0.9915, 0.0159, 0.6865, 0.02122, 0.6865, 0.02122, 0.9915, 0.02122, 0.9915, 0.02122, 0.6865, 0.02655, 0.6864, 0.02655, 0.9915, 0.02655, 0.9915, 0.02655, 0.6864, 0.03187, 0.6864, 0.03187, 0.9914, 0.03187, 0.9914, 0.03187, 0.6864, 0.0372, 0.6863, 0.0372, 0.9914, 0.0372, 0.9914, 0.0372, 0.6863, 0.04252, 0.6863, 0.04252, 0.9913, 0.04252, 0.9913, 0.04252, 0.6863, 0.04784, 0.6862, 0.04784, 0.9913, 0.01058, 0.9916, 0.01058, 0.6865, 0.0159, 0.6865, 0.0159, 0.9915, 0.005253, 0.9916, 0.005252, 0.6866, 0.01058, 0.6865, 0.01058, 0.9916, 0.4701, 0.9249, 0.5253, 0.9249, 0.5253, 0.9359, 0.4701, 0.9359, 0.5253, 0.9249, 0.9229, 0.9249, 0.9229, 0.936, 0.5253, 0.9359, 0.9229, 0.9249, 0.9782, 0.9249, 0.9782, 0.936, 0.9229, 0.936, 0.07264, 0.9249, 0.4701, 0.9249, 0.4701, 0.9359, 0.07264, 0.936, 0.02168, 0.1203, 0.02168, 0.01796, 0.7583, 0.01796, 0.7583, 0.1203, 0.7583, 0.01798, 0.7583, 0.1203, 0.02167, 0.1203, 0.02167, 0.01798, 0.0188, 0.9913, 0.01901, 0.6862, 0.02434, 0.6862, 0.02412, 0.9912, 0.02412, 0.9912, 0.02434, 0.6862, 0.02966, 0.6861, 0.02945, 0.9912, 0.02945, 0.9912, 0.02966, 0.6861, 0.03498, 0.6861, 0.03477, 0.9911, 0.03477, 0.9911, 0.03498, 0.6861, 0.04031, 0.6861, 0.0401, 0.9911, 0.0401, 0.9911, 0.04031, 0.6861, 0.04563, 0.686, 0.04542, 0.9911, 0.04542, 0.9911, 0.04563, 0.686, 0.05096, 0.686, 0.05074, 0.991, 0.01348, 0.9913, 0.01369, 0.6863, 0.01901, 0.6862, 0.0188, 0.9913, 0.008153, 0.9913, 0.008364, 0.6863, 0.01369, 0.6863, 0.01348, 0.9913, 0.4702, 0.8705, 0.5254, 0.8705, 0.5254, 0.8815, 0.4702, 0.8815, 0.5254, 0.8705, 0.923, 0.8706, 0.923, 0.8816, 0.5254, 0.8815, 0.923, 0.8706, 0.9782, 0.8706, 0.9782, 0.8816, 0.923, 0.8816, 0.07264, 0.8706, 0.4702, 0.8705, 0.4702, 0.8815, 0.07264, 0.8816, 0.02284, 0.4714, 0.02284, 0.3691, 0.7595, 0.3691, 0.7595, 0.4714, 0.758, 0.2488, 0.758, 0.3511, 0.02134, 0.3511, 0.02134, 0.2488, 0.01592, 0.9915, 0.01592, 0.6865, 0.02124, 0.6864, 0.02124, 0.9915, 0.02124, 0.9915, 0.02124, 0.6864, 0.02657, 0.6864, 0.02656, 0.9915, 0.02656, 0.9915, 0.02657, 0.6864, 0.03189, 0.6864, 0.03189, 0.9914, 0.03189, 0.9914, 0.03189, 0.6864, 0.03721, 0.6863, 0.03721, 0.9914, 0.03721, 0.9914, 0.03721, 0.6863, 0.04254, 0.6863, 0.04254, 0.9913, 0.04254, 0.9913, 0.04254, 0.6863, 0.04786, 0.6862, 0.04786, 0.9913, 0.01059, 0.9916, 0.01059, 0.6865, 0.01592, 0.6865, 0.01592, 0.9915, 0.005268, 0.9916, 0.005269, 0.6866, 0.01059, 0.6865, 0.01059, 0.9916, 0.4702, 0.8568, 0.5254, 0.8568, 0.5254, 0.8679, 0.4702, 0.8679, 0.5254, 0.8568, 0.923, 0.8569, 0.923, 0.868, 0.5254, 0.8679, 0.923, 0.8569, 0.9782, 0.857, 0.9782, 0.868, 0.923, 0.868, 0.07264, 0.857, 0.4702, 0.8568, 0.4702, 0.8679, 0.07264, 0.868, 0.02283, 0.4714, 0.02283, 0.3691, 0.7595, 0.3691, 0.7595, 0.4714, 0.7583, 0.01799, 0.7583, 0.1203, 0.02167, 0.1203, 0.02167, 0.01799, 0.01778, 0.9918, 0.01778, 0.6868, 0.02311, 0.6867, 0.02311, 0.9918, 0.02311, 0.9918, 0.02311, 0.6867, 0.02843, 0.6867, 0.02843, 0.9917, 0.02843, 0.9917, 0.02843, 0.6867, 0.03375, 0.6866, 0.03375, 0.9917, 0.03375, 0.9917, 0.03375, 0.6866, 0.03908, 0.6866, 0.03908, 0.9917, 0.03908, 0.9917, 0.03908, 0.6866, 0.0444, 0.6866, 0.0444, 0.9916, 0.0444, 0.9916, 0.0444, 0.6866, 0.04972, 0.6865, 0.04972, 0.9916, 0.01246, 0.9919, 0.01246, 0.6868, 0.01778, 0.6868, 0.01778, 0.9918, 0.007133, 0.9919, 0.007133, 0.6869, 0.01246, 0.6868, 0.01246, 0.9919, 0.4702, 0.8432, 0.5254, 0.8432, 0.5254, 0.8542, 0.4702, 0.8542, 0.5254, 0.8432, 0.923, 0.8433, 0.923, 0.8543, 0.5254, 0.8542, 0.923, 0.8433, 0.9782, 0.8433, 0.9782, 0.8544, 0.923, 0.8543, 0.07264, 0.8433, 0.4702, 0.8432, 0.4702, 0.8542, 0.07265, 0.8544, 0.02294, 0.2352, 0.02294, 0.1328, 0.7596, 0.1328, 0.7596, 0.2352, 0.7596, 0.1328, 0.7596, 0.2351, 0.0229, 0.2351, 0.0229, 0.1328, 0.01831, 0.9919, 0.01831, 0.6869, 0.02364, 0.6868, 0.02364, 0.9919, 0.02364, 0.9919, 0.02364, 0.6868, 0.02896, 0.6868, 0.02896, 0.9918, 0.02896, 0.9918, 0.02896, 0.6868, 0.03428, 0.6868, 0.03428, 0.9918, 0.03428, 0.9918, 0.03428, 0.6868, 0.03961, 0.6867, 0.03961, 0.9918, 0.03961, 0.9918, 0.03961, 0.6867, 0.04493, 0.6867, 0.04493, 0.9917, 0.04493, 0.9917, 0.04493, 0.6867, 0.05026, 0.6866, 0.05026, 0.9917, 0.01299, 0.992, 0.01299, 0.6869, 0.01831, 0.6869, 0.01831, 0.9919, 0.007665, 0.992, 0.007664, 0.687, 0.01299, 0.6869, 0.01299, 0.992, 0.4714, 0.7978, 0.5266, 0.7978, 0.5266, 0.8089, 0.4714, 0.8089, 0.5266, 0.7978, 0.9242, 0.798, 0.9242, 0.809, 0.5266, 0.8089, 0.9242, 0.798, 0.9794, 0.798, 0.9794, 0.809, 0.9242, 0.809, 0.07387, 0.798, 0.4714, 0.7978, 0.4714, 0.8089, 0.07388, 0.809, 0.02137, 0.3511, 0.02137, 0.2488, 0.758, 0.2488, 0.758, 0.3511, 0.7584, 0.01797, 0.7584, 0.1203, 0.02169, 0.1203, 0.02169, 0.01797, 0.0159, 0.9916, 0.0159, 0.6865, 0.02122, 0.6865, 0.02122, 0.9915, 0.02122, 0.9915, 0.02122, 0.6865, 0.02655, 0.6864, 0.02655, 0.9915, 0.02655, 0.9915, 0.02655, 0.6864, 0.03187, 0.6864, 0.03187, 0.9914, 0.03187, 0.9914, 0.03187, 0.6864, 0.0372, 0.6863, 0.0372, 0.9914, 0.0372, 0.9914, 0.0372, 0.6863, 0.04252, 0.6863, 0.04252, 0.9913, 0.04252, 0.9913, 0.04252, 0.6863, 0.04784, 0.6863, 0.04784, 0.9913, 0.01058, 0.9916, 0.01058, 0.6865, 0.0159, 0.6865, 0.0159, 0.9916, 0.005252, 0.9916, 0.005252, 0.6866, 0.01058, 0.6865, 0.01058, 0.9916, 0.4704, 0.8268, 0.5256, 0.8268, 0.5256, 0.8378, 0.4704, 0.8378, 0.5256, 0.8268, 0.9231, 0.8313, 0.9231, 0.8413, 0.5256, 0.8378, 0.9231, 0.8313, 0.9783, 0.8268, 0.9783, 0.8378, 0.9231, 0.8413, 0.07281, 0.827, 0.4704, 0.8268, 0.4704, 0.8378, 0.07282, 0.8381, 0.0217, 0.1203, 0.02171, 0.01796, 0.7584, 0.01779, 0.7584, 0.1203, 0.7595, 0.1325, 0.7596, 0.2351, 0.02288, 0.2348, 0.02288, 0.1325, 0.01609, 0.9911, 0.01609, 0.6878, 0.02138, 0.6877, 0.02138, 0.9911, 0.02138, 0.9911, 0.02138, 0.6877, 0.02668, 0.6877, 0.02668, 0.991, 0.02668, 0.991, 0.02668, 0.6877, 0.03197, 0.6878, 0.03197, 0.9911, 0.03197, 0.9911, 0.03197, 0.6878, 0.03726, 0.6878, 0.03726, 0.9912, 0.03726, 0.9912, 0.03726, 0.6878, 0.04256, 0.6879, 0.04255, 0.9912, 0.04255, 0.9912, 0.04256, 0.6879, 0.04785, 0.688, 0.04785, 0.9913, 0.01079, 0.9912, 0.0108, 0.6878, 0.01609, 0.6878, 0.01609, 0.9911, 0.0055, 0.9912, 0.005502, 0.6879, 0.0108, 0.6878, 0.01079, 0.9912, 0.9491, 0.4457, 0.9491, 0.4, 0.9582, 0.4, 0.9582, 0.4457, 0.9491, 0.4, 0.9653, 0.07112, 0.9731, 0.07112, 0.9582, 0.4, 0.9653, 0.07112, 0.9554, 0.02544, 0.9637, 0.02544, 0.9731, 0.07112, 0.9554, 0.7746, 0.9491, 0.4457, 0.9582, 0.4457, 0.9637, 0.7746, 0.02272, 0.4693, 0.02301, 0.3669, 0.7604, 0.3669, 0.7595, 0.4714, 0.7581, 0.2488, 0.7589, 0.3535, 0.02134, 0.3511, 0.02134, 0.2488, 0.01723, 0.9907, 0.01723, 0.6899, 0.02248, 0.6897, 0.02248, 0.9906, 0.02248, 0.9906, 0.02248, 0.6897, 0.02773, 0.6897, 0.02773, 0.9905, 0.02773, 0.9905, 0.02773, 0.6897, 0.03298, 0.6898, 0.03297, 0.9906, 0.03297, 0.9906, 0.03298, 0.6898, 0.03822, 0.6899, 0.03822, 0.9906, 0.03822, 0.9906, 0.03822, 0.6899, 0.04347, 0.6899, 0.04347, 0.9907, 0.04347, 0.9907, 0.04347, 0.6899, 0.04872, 0.69, 0.04872, 0.9908, 0.01198, 0.9909, 0.01198, 0.69, 0.01723, 0.6899, 0.01723, 0.9907, 0.006727, 0.9909, 0.006728, 0.6901, 0.01198, 0.69, 0.01198, 0.9909, 0.9243, 0.3562, 0.9243, 0.4019, 0.9151, 0.4019, 0.9151, 0.3562, 0.9243, 0.4019, 0.8957, 0.7308, 0.8877, 0.7308, 0.9151, 0.4019, 0.8957, 0.7308, 0.9048, 0.7764, 0.8966, 0.7764, 0.8877, 0.7308, 0.9048, 0.0273, 0.9243, 0.3562, 0.9151, 0.3562, 0.8966, 0.0273, 0.02136, 0.3511, 0.02163, 0.2488, 0.7608, 0.2488, 0.7592, 0.3531, 0.7593, 0.2488, 0.7608, 0.3531, 0.02135, 0.3511, 0.02135, 0.2488, 0.01871, 0.9871, 0.01872, 0.6863, 0.02396, 0.686, 0.02396, 0.9868, 0.02396, 0.9868, 0.02396, 0.686, 0.02921, 0.6859, 0.02921, 0.9867, 0.02921, 0.9867, 0.02921, 0.6859, 0.03446, 0.686, 0.03446, 0.9867, 0.03446, 0.9867, 0.03446, 0.686, 0.03971, 0.6861, 0.03971, 0.9869, 0.03971, 0.9869, 0.03971, 0.6861, 0.04496, 0.6863, 0.04496, 0.987, 0.04496, 0.987, 0.04496, 0.6863, 0.0502, 0.6863, 0.0502, 0.9871, 0.01347, 0.9874, 0.01347, 0.6866, 0.01872, 0.6863, 0.01871, 0.9871, 0.008217, 0.9876, 0.008218, 0.6867, 0.01347, 0.6866, 0.01347, 0.9874, 0.8617, 0.3559, 0.8617, 0.4016, 0.8526, 0.4016, 0.8526, 0.3559, 0.8617, 0.4016, 0.8302, 0.7308, 0.8211, 0.7308, 0.8526, 0.4016, 0.8302, 0.7308, 0.8319, 0.7765, 0.8231, 0.7765, 0.8211, 0.7308, 0.8319, 0.02731, 0.8617, 0.3559, 0.8526, 0.3559, 0.8231, 0.0273, 0.02168, 0.1203, 0.02169, 0.01798, 0.7618, 0.01798, 0.7614, 0.1204, 0.7611, 0.2488, 0.7615, 0.3512, 0.02136, 0.3511, 0.02136, 0.2488, 0.01647, 0.9901, 0.01647, 0.6858, 0.02178, 0.6853, 0.02178, 0.9897, 0.02178, 0.9897, 0.02178, 0.6853, 0.02709, 0.6852, 0.02709, 0.9895, 0.02709, 0.9895, 0.02709, 0.6852, 0.0324, 0.6853, 0.0324, 0.9896, 0.0324, 0.9896, 0.0324, 0.6853, 0.03771, 0.6855, 0.03771, 0.9898, 0.03771, 0.9898, 0.03771, 0.6855, 0.04302, 0.6856, 0.04302, 0.99, 0.04302, 0.99, 0.04302, 0.6856, 0.04833, 0.6857, 0.04833, 0.9901, 0.01116, 0.9905, 0.01116, 0.6862, 0.01647, 0.6858, 0.01647, 0.9901, 0.00585, 0.9907, 0.00585, 0.6864, 0.01116, 0.6862, 0.01116, 0.9905, 0.8793, 0.3597, 0.8793, 0.4054, 0.8701, 0.4054, 0.8701, 0.3597, 0.8793, 0.4054, 0.857, 0.7342, 0.8469, 0.7342, 0.8701, 0.4054, 0.857, 0.7342, 0.8494, 0.7798, 0.8394, 0.7798, 0.8469, 0.7342, 0.8494, 0.03065, 0.8793, 0.3597, 0.8701, 0.3597, 0.8393, 0.03064, 0.01956, 0.47, 0.01956, 0.3677, 0.7581, 0.3677, 0.7595, 0.4714, 0.761, 0.3677, 0.7595, 0.4714, 0.02112, 0.47, 0.02131, 0.3677, 0.01608, 0.9939, 0.01608, 0.6845, 0.02148, 0.6842, 0.02148, 0.9935, 0.02148, 0.9935, 0.02148, 0.6842, 0.02688, 0.6839, 0.02688, 0.9934, 0.02688, 0.9934, 0.02688, 0.6839, 0.03228, 0.684, 0.03228, 0.9935, 0.03228, 0.9935, 0.03228, 0.684, 0.03767, 0.6842, 0.03767, 0.9936, 0.03767, 0.9936, 0.03767, 0.6842, 0.04307, 0.6844, 0.04307, 0.9938, 0.04307, 0.9938, 0.04307, 0.6844, 0.04847, 0.6845, 0.04847, 0.9939, 0.01068, 0.9942, 0.01068, 0.6849, 0.01608, 0.6845, 0.01608, 0.9939, 0.005285, 0.9944, 0.005285, 0.685, 0.01068, 0.6849, 0.01068, 0.9942, 0.899, 0.3532, 0.899, 0.3989, 0.8899, 0.3989, 0.8899, 0.3532, 0.899, 0.3989, 0.8903, 0.7274, 0.8801, 0.7274, 0.8899, 0.3989, 0.8903, 0.7274, 0.8801, 0.7731, 0.8695, 0.7731, 0.8801, 0.7274, 0.8801, 0.02395, 0.899, 0.3532, 0.8899, 0.3532, 0.8694, 0.02397, 0.02169, 0.1203, 0.02169, 0.01797, 0.7587, 0.01797, 0.7597, 0.123, 0.7607, 0.3666, 0.7595, 0.4714, 0.02258, 0.4689, 0.02292, 0.3666, 0.01832, 0.9938, 0.01832, 0.6826, 0.02375, 0.6824, 0.02375, 0.9936, 0.02375, 0.9936, 0.02375, 0.6824, 0.02918, 0.6823, 0.02918, 0.9935, 0.02918, 0.9935, 0.02918, 0.6823, 0.03461, 0.6824, 0.03461, 0.9936, 0.03461, 0.9936, 0.03461, 0.6824, 0.04004, 0.6825, 0.04004, 0.9937, 0.04004, 0.9937, 0.04004, 0.6825, 0.04547, 0.6826, 0.04547, 0.9938, 0.04547, 0.9938, 0.04547, 0.6826, 0.0509, 0.6827, 0.0509, 0.9939, 0.01289, 0.994, 0.01289, 0.6828, 0.01832, 0.6826, 0.01832, 0.9938, 0.007457, 0.994, 0.007458, 0.6829, 0.01289, 0.6828, 0.01289, 0.994, 0.9307, 0.4297, 0.9307, 0.384, 0.9398, 0.384, 0.9398, 0.4297, 0.9307, 0.384, 0.9309, 0.05516, 0.9402, 0.05516, 0.9398, 0.384, 0.9309, 0.05516, 0.9356, 0.009496, 0.9458, 0.009498, 0.9402, 0.05516, 0.9356, 0.7587, 0.9307, 0.4297, 0.9398, 0.4297, 0.9459, 0.7587, 0.02169, 0.1203, 0.02169, 0.01797, 0.7584, 0.01797, 0.7585, 0.1211, 0.7597, 0.1323, 0.7596, 0.2351, 0.02291, 0.2351, 0.02291, 0.1328, 0.01629, 0.9918, 0.0163, 0.6836, 0.02167, 0.6836, 0.02167, 0.9917, 0.02167, 0.9917, 0.02167, 0.6836, 0.02705, 0.6836, 0.02705, 0.9917, 0.02705, 0.9917, 0.02705, 0.6836, 0.03243, 0.6836, 0.03243, 0.9918, 0.03243, 0.9918, 0.03243, 0.6836, 0.03781, 0.6837, 0.0378, 0.9918, 0.0378, 0.9918, 0.03781, 0.6837, 0.04318, 0.6837, 0.04318, 0.9919, 0.04318, 0.9919, 0.04318, 0.6837, 0.04856, 0.6838, 0.04856, 0.9919, 0.01092, 0.9918, 0.01092, 0.6836, 0.0163, 0.6836, 0.01629, 0.9918, 0.005537, 0.9918, 0.00554, 0.6837, 0.01092, 0.6836, 0.01092, 0.9918, 0.5807, 0.9088, 0.5255, 0.9088, 0.5255, 0.8978, 0.5807, 0.8978, 0.5255, 0.9088, 0.1279, 0.9088, 0.1279, 0.8977, 0.5255, 0.8978, 0.1279, 0.9088, 0.07264, 0.9088, 0.07264, 0.8977, 0.1279, 0.8977, 0.9782, 0.9088, 0.5807, 0.9088, 0.5807, 0.8978, 0.9782, 0.8977, 0.02291, 0.2351, 0.02291, 0.1328, 0.7596, 0.1328, 0.7596, 0.2351, 0.7596, 0.1328, 0.7596, 0.2351, 0.02292, 0.2351, 0.02292, 0.1328, 0.01532, 0.9899, 0.01786, 0.6848, 0.02318, 0.6848, 0.02065, 0.9899, 0.02065, 0.9899, 0.02318, 0.6848, 0.0285, 0.6848, 0.02597, 0.9899, 0.02597, 0.9899, 0.0285, 0.6848, 0.03383, 0.6848, 0.03129, 0.9899, 0.03129, 0.9899, 0.03383, 0.6848, 0.03915, 0.6848, 0.03662, 0.9899, 0.03662, 0.9899, 0.03915, 0.6848, 0.04448, 0.6848, 0.04194, 0.9899, 0.04194, 0.9899, 0.04448, 0.6848, 0.0498, 0.6848, 0.04727, 0.9899, 0.009998, 0.9899, 0.01253, 0.6848, 0.01786, 0.6848, 0.01532, 0.9899, 0.004674, 0.9899, 0.007207, 0.6848, 0.01253, 0.6848, 0.009998, 0.9899, 0.5807, 0.9224, 0.5255, 0.9224, 0.5255, 0.9114, 0.5807, 0.9114, 0.5255, 0.9224, 0.1279, 0.9224, 0.1279, 0.9113, 0.5255, 0.9114, 0.1279, 0.9224, 0.07264, 0.9224, 0.07264, 0.9113, 0.1279, 0.9113, 0.9782, 0.9223, 0.5807, 0.9224, 0.5807, 0.9114, 0.9782, 0.9113, 0.02292, 0.2351, 0.02292, 0.1328, 0.7596, 0.1328, 0.7596, 0.2351, 0.758, 0.2488, 0.758, 0.3511, 0.02133, 0.3511, 0.02133, 0.2488, 0.0159, 0.9916, 0.0159, 0.6865, 0.02122, 0.6865, 0.02122, 0.9915, 0.02122, 0.9915, 0.02122, 0.6865, 0.02655, 0.6864, 0.02655, 0.9915, 0.02655, 0.9915, 0.02655, 0.6864, 0.03187, 0.6864, 0.03187, 0.9914, 0.03187, 0.9914, 0.03187, 0.6864, 0.0372, 0.6863, 0.0372, 0.9914, 0.0372, 0.9914, 0.0372, 0.6863, 0.04252, 0.6863, 0.04252, 0.9913, 0.04252, 0.9913, 0.04252, 0.6863, 0.04784, 0.6862, 0.04784, 0.9913, 0.01058, 0.9916, 0.01058, 0.6865, 0.0159, 0.6865, 0.0159, 0.9916, 0.005253, 0.9916, 0.005253, 0.6866, 0.01058, 0.6865, 0.01058, 0.9916, 0.4701, 0.8842, 0.5253, 0.8842, 0.5253, 0.8952, 0.4701, 0.8952, 0.5253, 0.8842, 0.9229, 0.8841, 0.9229, 0.8952, 0.5253, 0.8952, 0.9229, 0.8841, 0.9782, 0.8841, 0.9782, 0.8952, 0.9229, 0.8952, 0.07264, 0.8841, 0.4701, 0.8842, 0.4701, 0.8952, 0.07264, 0.8951, 0.0217, 0.1203, 0.0217, 0.01796, 0.7584, 0.01796, 0.7584, 0.1203, 0.7596, 0.1328, 0.7596, 0.2351, 0.0229, 0.2351, 0.0229, 0.1328, 0.01836, 0.9912, 0.01861, 0.6861, 0.02393, 0.6861, 0.02368, 0.9911, 0.02368, 0.9911, 0.02393, 0.6861, 0.02926, 0.686, 0.02901, 0.9911, 0.02901, 0.9911, 0.02926, 0.686, 0.03458, 0.686, 0.03433, 0.991, 0.03433, 0.991, 0.03458, 0.686, 0.03991, 0.686, 0.03966, 0.991, 0.03966, 0.991, 0.03991, 0.686, 0.04523, 0.6859, 0.04498, 0.991, 0.04498, 0.991, 0.04523, 0.6859, 0.05055, 0.6859, 0.0503, 0.9909, 0.01304, 0.9912, 0.01328, 0.6862, 0.01861, 0.6861, 0.01836, 0.9912, 0.007711, 0.9912, 0.007961, 0.6862, 0.01328, 0.6862, 0.01304, 0.9912, 0.4701, 0.9655, 0.5254, 0.9655, 0.5254, 0.9766, 0.4701, 0.9766, 0.5254, 0.9655, 0.923, 0.9655, 0.923, 0.9766, 0.5254, 0.9766, 0.923, 0.9655, 0.9782, 0.9655, 0.9782, 0.9766, 0.923, 0.9766, 0.07264, 0.9655, 0.4701, 0.9655, 0.4701, 0.9766, 0.07264, 0.9766, 0.02135, 0.3511, 0.02135, 0.2488, 0.758, 0.2488, 0.758, 0.3511, 0.758, 0.2488, 0.758, 0.3511, 0.02135, 0.3511, 0.02135, 0.2488, 0.01494, 0.9915, 0.01495, 0.6865, 0.02027, 0.6864, 0.02027, 0.9915, 0.02027, 0.9915, 0.02027, 0.6864, 0.02559, 0.6864, 0.02559, 0.9914, 0.02559, 0.9914, 0.02559, 0.6864, 0.03092, 0.6863, 0.03091, 0.9914, 0.03091, 0.9914, 0.03092, 0.6863, 0.03624, 0.6863, 0.03624, 0.9914, 0.03624, 0.9914, 0.03624, 0.6863, 0.04156, 0.6863, 0.04156, 0.9913, 0.04156, 0.9913, 0.04156, 0.6863, 0.04689, 0.6862, 0.04689, 0.9913, 0.009619, 0.9916, 0.009621, 0.6865, 0.01495, 0.6865, 0.01494, 0.9915, 0.004295, 0.9916, 0.004298, 0.6866, 0.009621, 0.6865, 0.009619, 0.9916, 0.4701, 0.952, 0.5254, 0.952, 0.5254, 0.963, 0.4701, 0.963, 0.5254, 0.952, 0.923, 0.952, 0.923, 0.963, 0.5254, 0.963, 0.923, 0.952, 0.9782, 0.952, 0.9782, 0.963, 0.923, 0.963, 0.07264, 0.952, 0.4701, 0.952, 0.4701, 0.963, 0.07264, 0.963, 0.02136, 0.3511, 0.02136, 0.2488, 0.758, 0.2488, 0.758, 0.3511, 0.758, 0.2488, 0.758, 0.3511, 0.02134, 0.3511, 0.02134, 0.2488, 0.01734, 0.991, 0.01734, 0.6859, 0.02267, 0.6859, 0.02267, 0.991, 0.02267, 0.991, 0.02267, 0.6859, 0.02799, 0.6859, 0.02799, 0.9909, 0.02799, 0.9909, 0.02799, 0.6859, 0.03332, 0.6858, 0.03332, 0.9909, 0.03332, 0.9909, 0.03332, 0.6858, 0.03864, 0.6858, 0.03864, 0.9908, 0.03864, 0.9908, 0.03864, 0.6858, 0.04396, 0.6857, 0.04396, 0.9908, 0.04396, 0.9908, 0.04396, 0.6857, 0.04929, 0.6857, 0.04929, 0.9907, 0.01202, 0.991, 0.01202, 0.686, 0.01734, 0.6859, 0.01734, 0.991, 0.006696, 0.9911, 0.006696, 0.686, 0.01202, 0.686, 0.01202, 0.991, 0.5815, 0.7949, 0.5263, 0.7949, 0.5263, 0.7839, 0.5815, 0.7839, 0.5263, 0.7949, 0.1289, 0.7951, 0.1289, 0.7841, 0.5263, 0.7839, 0.1289, 0.7951, 0.07372, 0.7951, 0.07371, 0.7841, 0.1289, 0.7841, 0.9792, 0.7952, 0.5815, 0.7949, 0.5815, 0.7839, 0.9793, 0.7841, 0.02292, 0.2351, 0.02292, 0.1328, 0.7596, 0.1328, 0.7596, 0.2351, 0.7596, 0.1328, 0.7596, 0.2351, 0.0229, 0.2351, 0.0229, 0.1328, 0.01766, 0.9911, 0.01766, 0.686, 0.02298, 0.686, 0.02298, 0.991, 0.02298, 0.991, 0.02298, 0.686, 0.0283, 0.6859, 0.0283, 0.991, 0.0283, 0.991, 0.0283, 0.6859, 0.03363, 0.6859, 0.03363, 0.9909, 0.03363, 0.9909, 0.03363, 0.6859, 0.03895, 0.6859, 0.03895, 0.9909, 0.03895, 0.9909, 0.03895, 0.6859, 0.04428, 0.6858, 0.04428, 0.9909, 0.04428, 0.9909, 0.04428, 0.6858, 0.0496, 0.6858, 0.0496, 0.9908, 0.01233, 0.9911, 0.01233, 0.6861, 0.01766, 0.686, 0.01766, 0.9911, 0.007008, 0.9911, 0.007008, 0.6861, 0.01233, 0.6861, 0.01233, 0.9911, 0.5808, 0.8233, 0.5256, 0.8233, 0.5256, 0.8122, 0.5808, 0.8122, 0.5256, 0.8233, 0.1282, 0.8235, 0.1282, 0.8124, 0.5256, 0.8122, 0.1282, 0.8235, 0.07303, 0.8235, 0.07303, 0.8125, 0.1282, 0.8124, 0.9786, 0.8236, 0.5808, 0.8233, 0.5808, 0.8122, 0.9786, 0.8125, 0.0217, 0.1203, 0.0217, 0.01796, 0.7584, 0.01796, 0.7584, 0.1203, 0.7596, 0.1328, 0.7596, 0.2351, 0.02292, 0.2351, 0.02292, 0.1328, 0.01591, 0.9915, 0.01591, 0.6865, 0.02123, 0.6865, 0.02123, 0.9915, 0.02123, 0.9915, 0.02123, 0.6865, 0.02655, 0.6864, 0.02655, 0.9915, 0.02655, 0.9915, 0.02655, 0.6864, 0.03188, 0.6864, 0.03188, 0.9914, 0.03188, 0.9914, 0.03188, 0.6864, 0.0372, 0.6863, 0.0372, 0.9914, 0.0372, 0.9914, 0.0372, 0.6863, 0.04253, 0.6863, 0.04253, 0.9913, 0.04253, 0.9913, 0.04253, 0.6863, 0.04785, 0.6862, 0.04785, 0.9913, 0.01058, 0.9916, 0.01058, 0.6865, 0.01591, 0.6865, 0.01591, 0.9915, 0.005259, 0.9916, 0.005259, 0.6866, 0.01058, 0.6865, 0.01058, 0.9916, 0.6407, 0.7766, 0.6407, 0.4832, 0.6458, 0.4833, 0.6458, 0.7766, 0.6458, 0.7766, 0.6458, 0.4833, 0.651, 0.4834, 0.651, 0.7768, 0.651, 0.7768, 0.651, 0.4834, 0.6561, 0.4836, 0.6561, 0.777, 0.6561, 0.777, 0.6561, 0.4836, 0.6612, 0.4838, 0.6612, 0.7772, 0.6612, 0.7772, 0.6612, 0.4838, 0.6663, 0.4841, 0.6663, 0.7774, 0.6663, 0.7774, 0.6663, 0.4841, 0.6714, 0.4843, 0.6714, 0.7776, 0.6714, 0.7776, 0.6714, 0.4843, 0.6765, 0.4844, 0.6766, 0.7778, 0.6766, 0.7778, 0.6765, 0.4844, 0.6817, 0.4845, 0.6817, 0.7778, 0.1022, 0.7787, 0.1022, 0.4853, 0.1073, 0.4852, 0.1073, 0.7786, 0.1073, 0.7786, 0.1073, 0.4852, 0.1125, 0.4851, 0.1125, 0.7784, 0.1125, 0.7784, 0.1125, 0.4851, 0.1176, 0.4849, 0.1176, 0.7782, 0.1176, 0.7782, 0.1176, 0.4849, 0.1227, 0.4846, 0.1227, 0.7779, 0.1227, 0.7779, 0.1227, 0.4846, 0.1278, 0.4843, 0.1278, 0.7777, 0.1278, 0.7777, 0.1278, 0.4843, 0.1329, 0.4841, 0.1329, 0.7774, 0.138, 0.7773, 0.138, 0.4839, 0.1432, 0.4839, 0.1432, 0.7772, 0.1329, 0.7774, 0.1329, 0.4841, 0.138, 0.4839, 0.138, 0.7773, 0.09748, 0.7792, 0.09229, 0.7792, 0.09228, 0.4813, 0.09748, 0.4813, 0.09229, 0.7792, 0.08709, 0.7791, 0.08708, 0.4813, 0.09228, 0.4813, 0.08709, 0.7791, 0.08189, 0.7791, 0.08188, 0.4812, 0.08708, 0.4813, 0.08189, 0.7791, 0.07669, 0.7791, 0.07669, 0.4812, 0.08188, 0.4812, 0.07669, 0.7791, 0.07149, 0.7791, 0.07149, 0.4812, 0.07669, 0.4812, 0.07149, 0.7791, 0.06629, 0.779, 0.06629, 0.4812, 0.07149, 0.4812, 0.06629, 0.779, 0.06109, 0.779, 0.06109, 0.4811, 0.06629, 0.4812, 0.06109, 0.779, 0.05589, 0.779, 0.05589, 0.4811, 0.06109, 0.4811, 0.5448, 0.7782, 0.5396, 0.7782, 0.5396, 0.4803, 0.5448, 0.4803, 0.5396, 0.7782, 0.5344, 0.7781, 0.5344, 0.4803, 0.5396, 0.4803, 0.5344, 0.7781, 0.5292, 0.7781, 0.5292, 0.4802, 0.5344, 0.4803, 0.5292, 0.7781, 0.524, 0.7781, 0.524, 0.4802, 0.5292, 0.4802, 0.524, 0.7781, 0.5188, 0.7781, 0.5188, 0.4802, 0.524, 0.4802, 0.5188, 0.7781, 0.5136, 0.778, 0.5136, 0.4802, 0.5188, 0.4802, 0.5084, 0.778, 0.5032, 0.778, 0.5032, 0.4801, 0.5084, 0.4801, 0.5136, 0.778, 0.5084, 0.778, 0.5084, 0.4801, 0.5136, 0.4802, 0.8158, 0.7507, 0.8155, 0.7612, 0.8055, 0.7686, 0.7917, 0.7686, 0.7822, 0.7612, 0.7826, 0.7506, 0.7925, 0.7432, 0.8063, 0.7432, 0.7945, 0.4874, 0.8065, 0.4874, 0.8151, 0.4968, 0.8154, 0.5101, 0.8071, 0.5194, 0.795, 0.5193, 0.7863, 0.51, 0.7861, 0.4968, 0.7842, 0.6711, 0.7933, 0.6619, 0.8063, 0.6619, 0.8154, 0.6711, 0.8154, 0.684, 0.8063, 0.6932, 0.7933, 0.6932, 0.7842, 0.684, 0.7842, 0.6276, 0.7933, 0.6185, 0.8063, 0.6185, 0.8154, 0.6276, 0.8154, 0.6406, 0.8063, 0.6497, 0.7933, 0.6497, 0.7842, 0.6406, 0.7842, 0.7145, 0.7933, 0.7054, 0.8063, 0.7054, 0.8154, 0.7145, 0.8154, 0.7274, 0.8063, 0.7366, 0.7933, 0.7366, 0.7842, 0.7274, 0.7842, 0.5842, 0.7933, 0.5751, 0.8063, 0.5751, 0.8154, 0.5842, 0.8154, 0.5971, 0.8063, 0.6063, 0.7933, 0.6063, 0.7842, 0.5971, 0.7933, 0.5316, 0.8063, 0.5316, 0.8154, 0.5408, 0.8154, 0.5537, 0.8063, 0.5628, 0.7933, 0.5628, 0.7842, 0.5537, 0.7842, 0.5408, 0.1579, 0.7777, 0.1527, 0.7777, 0.1527, 0.4798, 0.1579, 0.4798, 0.1527, 0.7777, 0.1475, 0.7777, 0.1475, 0.4798, 0.1527, 0.4798, 0.1631, 0.7777, 0.1579, 0.7777, 0.1579, 0.4798, 0.1631, 0.4799, 0.1683, 0.7778, 0.1631, 0.7777, 0.1631, 0.4799, 0.1683, 0.4799, 0.1735, 0.7778, 0.1683, 0.7778, 0.1683, 0.4799, 0.1735, 0.4799, 0.1787, 0.7778, 0.1735, 0.7778, 0.1735, 0.4799, 0.1787, 0.4799, 0.1839, 0.7778, 0.1787, 0.7778, 0.1787, 0.4799, 0.1839, 0.48, 0.1891, 0.7779, 0.1839, 0.7778, 0.1839, 0.48, 0.1891, 0.48, 0.1943, 0.7779, 0.1891, 0.7779, 0.1891, 0.48, 0.1943, 0.48, 0.1995, 0.7779, 0.1943, 0.7779, 0.1943, 0.48, 0.1995, 0.48, 0.2047, 0.7779, 0.1995, 0.7779, 0.1995, 0.48, 0.2047, 0.4801, 0.2099, 0.7779, 0.2047, 0.7779, 0.2047, 0.4801, 0.2099, 0.4801, 0.2151, 0.778, 0.2099, 0.7779, 0.2099, 0.4801, 0.2151, 0.4801, 0.2203, 0.778, 0.2151, 0.778, 0.2151, 0.4801, 0.2203, 0.4801, 0.2255, 0.778, 0.2203, 0.778, 0.2203, 0.4801, 0.2255, 0.4801, 0.2307, 0.778, 0.2255, 0.778, 0.2255, 0.4801, 0.2307, 0.4802, 0.3101, 0.7818, 0.3101, 0.4792, 0.3154, 0.4793, 0.3154, 0.782, 0.3154, 0.782, 0.3154, 0.4793, 0.3207, 0.4794, 0.3207, 0.782, 0.3049, 0.7816, 0.3049, 0.479, 0.3101, 0.4792, 0.3101, 0.7818, 0.2996, 0.7814, 0.2996, 0.4788, 0.3049, 0.479, 0.3049, 0.7816, 0.2943, 0.7812, 0.2943, 0.4786, 0.2996, 0.4788, 0.2996, 0.7814, 0.289, 0.781, 0.289, 0.4784, 0.2943, 0.4786, 0.2943, 0.7812, 0.2837, 0.7809, 0.2837, 0.4783, 0.289, 0.4784, 0.289, 0.781, 0.2785, 0.7809, 0.2785, 0.4782, 0.2837, 0.4783, 0.2837, 0.7809, 0.2732, 0.7809, 0.2732, 0.4783, 0.2785, 0.4782, 0.2785, 0.7809, 0.2679, 0.7811, 0.2679, 0.4784, 0.2732, 0.4783, 0.2732, 0.7809, 0.2626, 0.7813, 0.2626, 0.4786, 0.2679, 0.4784, 0.2679, 0.7811, 0.2573, 0.7815, 0.2573, 0.4789, 0.2626, 0.4786, 0.2626, 0.7813, 0.2521, 0.7818, 0.2521, 0.4792, 0.2573, 0.4789, 0.2573, 0.7815, 0.2468, 0.782, 0.2468, 0.4794, 0.2521, 0.4792, 0.2521, 0.7818, 0.2415, 0.7822, 0.2415, 0.4795, 0.2468, 0.4794, 0.2468, 0.782, 0.2362, 0.7822, 0.2362, 0.4796, 0.2415, 0.4795, 0.2415, 0.7822, 0.4482, 0.7734, 0.4482, 0.4801, 0.4533, 0.4799, 0.4533, 0.7733, 0.4533, 0.7733, 0.4533, 0.4799, 0.4584, 0.4799, 0.4584, 0.7732, 0.4431, 0.7736, 0.443, 0.4803, 0.4482, 0.4801, 0.4482, 0.7734, 0.4379, 0.7739, 0.4379, 0.4806, 0.443, 0.4803, 0.4431, 0.7736, 0.4328, 0.7742, 0.4328, 0.4808, 0.4379, 0.4806, 0.4379, 0.7739, 0.4277, 0.7744, 0.4277, 0.4811, 0.4328, 0.4808, 0.4328, 0.7742, 0.4226, 0.7746, 0.4226, 0.4812, 0.4277, 0.4811, 0.4277, 0.7744, 0.4175, 0.7746, 0.4175, 0.4813, 0.4226, 0.4812, 0.4226, 0.7746, 0.4942, 0.7744, 0.4942, 0.481, 0.4993, 0.4811, 0.4993, 0.7744, 0.4891, 0.7742, 0.4891, 0.4809, 0.4942, 0.481, 0.4942, 0.7744, 0.484, 0.774, 0.484, 0.4807, 0.4891, 0.4809, 0.4891, 0.7742, 0.4789, 0.7738, 0.4789, 0.4805, 0.484, 0.4807, 0.484, 0.774, 0.4738, 0.7736, 0.4738, 0.4802, 0.4789, 0.4805, 0.4789, 0.7738, 0.4686, 0.7734, 0.4686, 0.48, 0.4738, 0.4802, 0.4738, 0.7736, 0.4635, 0.7733, 0.4635, 0.4799, 0.4686, 0.48, 0.4686, 0.7734, 0.4584, 0.7732, 0.4584, 0.4799, 0.4635, 0.4799, 0.4635, 0.7733, 0.3788, 0.7799, 0.3736, 0.7799, 0.3736, 0.482, 0.3788, 0.482, 0.3736, 0.7799, 0.3684, 0.7799, 0.3684, 0.482, 0.3736, 0.482, 0.384, 0.7799, 0.3788, 0.7799, 0.3788, 0.482, 0.384, 0.4821, 0.3892, 0.78, 0.384, 0.7799, 0.384, 0.4821, 0.3892, 0.4821, 0.3944, 0.78, 0.3892, 0.78, 0.3892, 0.4821, 0.3944, 0.4821, 0.3996, 0.78, 0.3944, 0.78, 0.3944, 0.4821, 0.3996, 0.4821, 0.4048, 0.78, 0.3996, 0.78, 0.3996, 0.4821, 0.4048, 0.4822, 0.41, 0.7801, 0.4048, 0.78, 0.4048, 0.4822, 0.41, 0.4822, 0.332, 0.7797, 0.3268, 0.7797, 0.3268, 0.4818, 0.332, 0.4818, 0.3372, 0.7797, 0.332, 0.7797, 0.332, 0.4818, 0.3372, 0.4819, 0.3424, 0.7798, 0.3372, 0.7797, 0.3372, 0.4819, 0.3424, 0.4819, 0.3476, 0.7798, 0.3424, 0.7798, 0.3424, 0.4819, 0.3476, 0.4819, 0.3528, 0.7798, 0.3476, 0.7798, 0.3476, 0.4819, 0.3528, 0.4819, 0.358, 0.7798, 0.3528, 0.7798, 0.3528, 0.4819, 0.358, 0.482, 0.3632, 0.7798, 0.358, 0.7798, 0.358, 0.482, 0.3632, 0.482, 0.3684, 0.7799, 0.3632, 0.7798, 0.3632, 0.482, 0.3684, 0.482])
me_cylinder.materials.append(mat_stairs)
me_cylinder.use_remesh_preserve_volume = False
me_cylinder.use_remesh_preserve_attributes = False
me_cylinder.use_mirror_vertex_groups = False
me_cylinder.update()

# ---- objects
ob_sun = bpy.data.objects.new('Sun', light_sun)
ob_stairs = bpy.data.objects.new('stairs', me_cylinder)

# ---- transforms, parenting, visibility, modifiers, constraints
ob_sun.location = (1.594, 1.161, 2.33)
ob_sun.rotation_euler = (-0.5168, 0.5646, -0.1201)
ob_sun.lineart.crease_threshold = 0.0
ob_stairs.location = (0.0, 0.0, 0.0)
ob_stairs.lineart.crease_threshold = 0.0

# ---- collection membership
col_collection_1.objects.link(ob_sun)
col_collection_1.objects.link(ob_stairs)

# ---- scene / render settings (as saved in the file)
scene.frame_start = 1; scene.frame_end = 250; scene.frame_set(184)
scene.render.engine = 'BLENDER_EEVEE_NEXT'
scene.render.resolution_percentage = 50
scene.render.dither_intensity = 0.0
scene.cycles.use_denoising = False
scene.cycles.samples = 10
scene.cycles.sampling_pattern = 'TABULATED_SOBOL'
scene.cycles.light_sampling_threshold = 0.0
scene.cycles.use_adaptive_sampling = False
scene.cycles.use_light_tree = False
scene.cycles.blur_glossy = 0.0
scene.cycles.volume_bounces = 1
scene.cycles.pixel_filter_type = 'GAUSSIAN'
scene.cycles.sample_clamp_indirect = 0.0
scene.view_settings.view_transform = 'Standard'
bpy.context.view_layer.update()

# ---- added for rendering (the .blend has no active camera): camera
cam_auto = bpy.data.cameras.new('AutoCamera')
cam_auto.lens = 50.0
cam_auto.sensor_width = 36.0
cam_auto.clip_end = 1000.0
ob_auto_camera = bpy.data.objects.new('AutoCamera', cam_auto)
scene.collection.objects.link(ob_auto_camera)
ob_auto_camera.location = (6.05792, -4.75479, 6.37129)
ob_auto_camera.rotation_euler = (1.09748, -7.21219e-08, 0.694738)
scene.camera = ob_auto_camera
bpy.context.view_layer.update()
